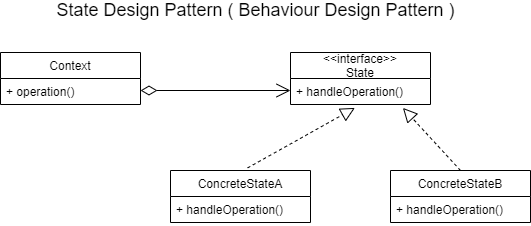

The diagram above was exported from draw.io. Its source (the exported page's mxGraphModel, read from the mxfile embedded in the PNG):
<mxGraphModel dx="1038" dy="548" grid="1" gridSize="10" guides="1" tooltips="1" connect="1" arrows="1" fold="1" page="1" pageScale="1" pageWidth="850" pageHeight="1100" math="0" shadow="0">
  <root>
    <mxCell id="0" />
    <mxCell id="1" parent="0" />
    <mxCell id="lCe_QBspi03Oee0Vu6jm-13" value="ConcreteStateB" style="swimlane;fontStyle=0;childLayout=stackLayout;horizontal=1;startSize=26;fillColor=none;horizontalStack=0;resizeParent=1;resizeParentMax=0;resizeLast=0;collapsible=1;marginBottom=0;" vertex="1" parent="1">
      <mxGeometry x="560" y="300" width="140" height="52" as="geometry" />
    </mxCell>
    <mxCell id="lCe_QBspi03Oee0Vu6jm-14" value="+ handleOperation()" style="text;strokeColor=none;fillColor=none;align=left;verticalAlign=top;spacingLeft=4;spacingRight=4;overflow=hidden;rotatable=0;points=[[0,0.5],[1,0.5]];portConstraint=eastwest;" vertex="1" parent="lCe_QBspi03Oee0Vu6jm-13">
      <mxGeometry y="26" width="140" height="26" as="geometry" />
    </mxCell>
    <mxCell id="lCe_QBspi03Oee0Vu6jm-9" value="ConcreteStateA" style="swimlane;fontStyle=0;childLayout=stackLayout;horizontal=1;startSize=26;fillColor=none;horizontalStack=0;resizeParent=1;resizeParentMax=0;resizeLast=0;collapsible=1;marginBottom=0;" vertex="1" parent="1">
      <mxGeometry x="340" y="300" width="140" height="52" as="geometry" />
    </mxCell>
    <mxCell id="lCe_QBspi03Oee0Vu6jm-10" value="+ handleOperation()" style="text;strokeColor=none;fillColor=none;align=left;verticalAlign=top;spacingLeft=4;spacingRight=4;overflow=hidden;rotatable=0;points=[[0,0.5],[1,0.5]];portConstraint=eastwest;" vertex="1" parent="lCe_QBspi03Oee0Vu6jm-9">
      <mxGeometry y="26" width="140" height="26" as="geometry" />
    </mxCell>
    <mxCell id="lCe_QBspi03Oee0Vu6jm-5" value="&lt;&lt;interface&gt;&gt;&#10;State" style="swimlane;fontStyle=0;childLayout=stackLayout;horizontal=1;startSize=26;fillColor=none;horizontalStack=0;resizeParent=1;resizeParentMax=0;resizeLast=0;collapsible=1;marginBottom=0;" vertex="1" parent="1">
      <mxGeometry x="460" y="182" width="140" height="52" as="geometry" />
    </mxCell>
    <mxCell id="lCe_QBspi03Oee0Vu6jm-6" value="+ handleOperation()" style="text;strokeColor=none;fillColor=none;align=left;verticalAlign=top;spacingLeft=4;spacingRight=4;overflow=hidden;rotatable=0;points=[[0,0.5],[1,0.5]];portConstraint=eastwest;" vertex="1" parent="lCe_QBspi03Oee0Vu6jm-5">
      <mxGeometry y="26" width="140" height="26" as="geometry" />
    </mxCell>
    <mxCell id="lCe_QBspi03Oee0Vu6jm-1" value="Context" style="swimlane;fontStyle=0;childLayout=stackLayout;horizontal=1;startSize=26;fillColor=none;horizontalStack=0;resizeParent=1;resizeParentMax=0;resizeLast=0;collapsible=1;marginBottom=0;" vertex="1" parent="1">
      <mxGeometry x="170" y="182" width="140" height="52" as="geometry" />
    </mxCell>
    <mxCell id="lCe_QBspi03Oee0Vu6jm-2" value="+ operation()" style="text;strokeColor=none;fillColor=none;align=left;verticalAlign=top;spacingLeft=4;spacingRight=4;overflow=hidden;rotatable=0;points=[[0,0.5],[1,0.5]];portConstraint=eastwest;" vertex="1" parent="lCe_QBspi03Oee0Vu6jm-1">
      <mxGeometry y="26" width="140" height="26" as="geometry" />
    </mxCell>
    <mxCell id="lCe_QBspi03Oee0Vu6jm-18" value="" style="endArrow=open;html=1;endSize=12;startArrow=diamondThin;startSize=14;startFill=0;edgeStyle=orthogonalEdgeStyle;align=left;verticalAlign=bottom;" edge="1" parent="1">
      <mxGeometry x="-1" y="51" relative="1" as="geometry">
        <mxPoint x="310" y="220" as="sourcePoint" />
        <mxPoint x="460" y="220" as="targetPoint" />
        <mxPoint x="-10" y="1" as="offset" />
      </mxGeometry>
    </mxCell>
    <mxCell id="lCe_QBspi03Oee0Vu6jm-19" value="" style="endArrow=block;dashed=1;endFill=0;endSize=12;html=1;entryX=0.46;entryY=1.131;entryDx=0;entryDy=0;entryPerimeter=0;exitX=0.551;exitY=-0.05;exitDx=0;exitDy=0;exitPerimeter=0;" edge="1" parent="1" source="lCe_QBspi03Oee0Vu6jm-9" target="lCe_QBspi03Oee0Vu6jm-6">
      <mxGeometry width="160" relative="1" as="geometry">
        <mxPoint x="120" y="390" as="sourcePoint" />
        <mxPoint x="280" y="390" as="targetPoint" />
      </mxGeometry>
    </mxCell>
    <mxCell id="lCe_QBspi03Oee0Vu6jm-20" value="" style="endArrow=block;dashed=1;endFill=0;endSize=12;html=1;exitX=0.5;exitY=0;exitDx=0;exitDy=0;entryX=0.803;entryY=1.131;entryDx=0;entryDy=0;entryPerimeter=0;" edge="1" parent="1" source="lCe_QBspi03Oee0Vu6jm-13" target="lCe_QBspi03Oee0Vu6jm-6">
      <mxGeometry width="160" relative="1" as="geometry">
        <mxPoint x="350" y="430" as="sourcePoint" />
        <mxPoint x="510" y="430" as="targetPoint" />
      </mxGeometry>
    </mxCell>
    <mxCell id="lCe_QBspi03Oee0Vu6jm-21" value="&lt;font style=&quot;font-size: 18px&quot;&gt;State Design Pattern ( Behaviour Design Pattern )&lt;/font&gt;" style="text;html=1;align=center;verticalAlign=middle;resizable=0;points=[];autosize=1;" vertex="1" parent="1">
      <mxGeometry x="220" y="130" width="410" height="20" as="geometry" />
    </mxCell>
  </root>
</mxGraphModel>